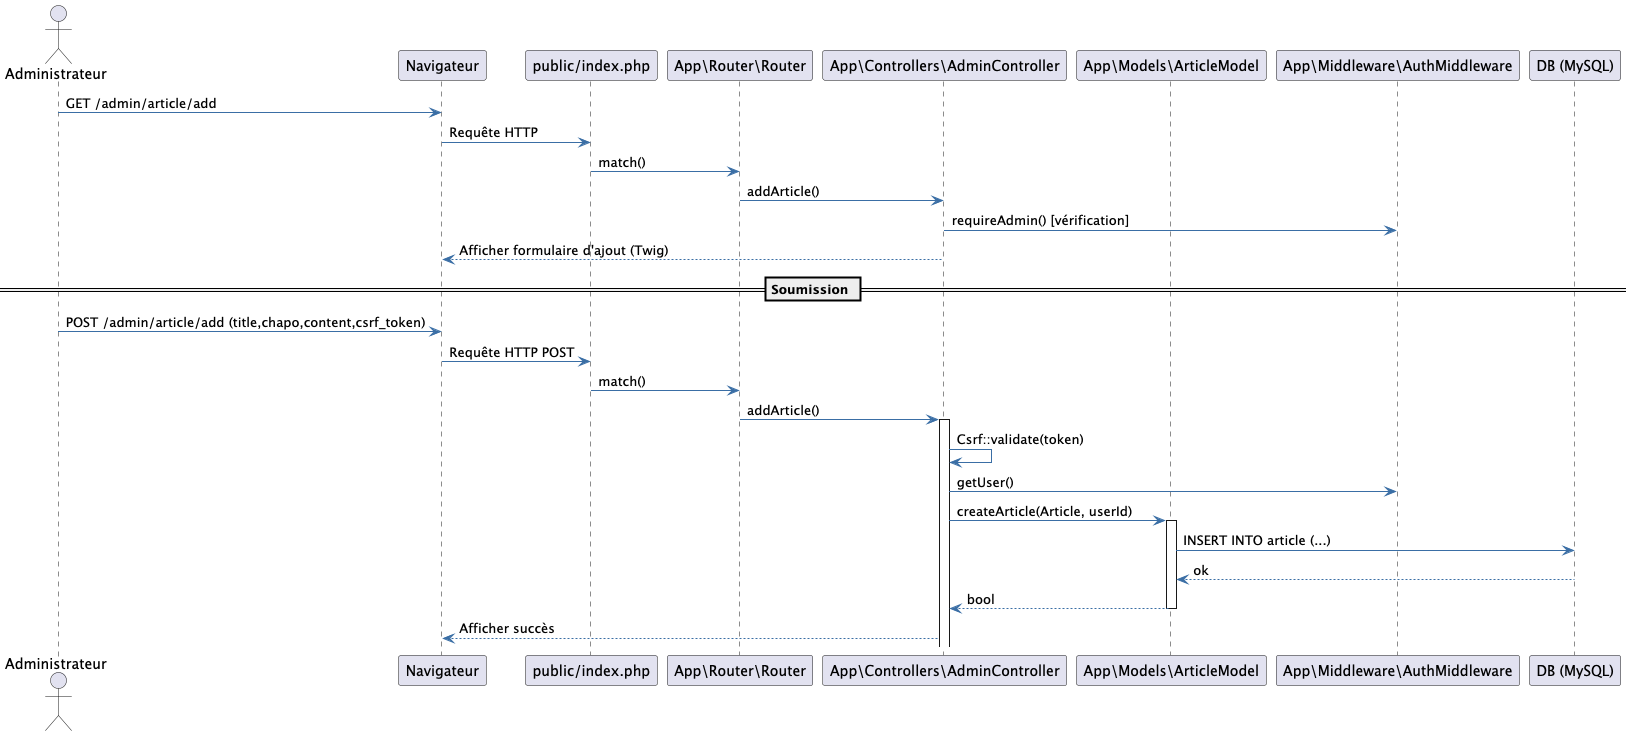

The diagram above was rendered by PlantUML. Its source (embedded in the PNG):
@startuml
' Diagramme de séquence - Admin: Ajouter un article

skinparam shadowing false
skinparam ArrowColor #3A6EA5
skinparam lifelineBorderColor #3A6EA5
skinparam lifelineBackgroundColor #EEF5FF

actor "Administrateur" as A
participant "Navigateur" as Browser
participant "public/index.php" as Front
participant "App\\Router\\Router" as R
participant "App\\Controllers\\AdminController" as C
participant "App\\Models\\ArticleModel" as M
participant "App\\Middleware\\AuthMiddleware" as Auth
participant "DB (MySQL)" as DB

A -> Browser: GET /admin/article/add
Browser -> Front: Requête HTTP
Front -> R: match()
R -> C: addArticle()
C -> Auth: requireAdmin() [vérification]
C --> Browser: Afficher formulaire d'ajout (Twig)

== Soumission ==
A -> Browser: POST /admin/article/add (title,chapo,content,csrf_token)
Browser -> Front: Requête HTTP POST
Front -> R: match()
R -> C: addArticle()
activate C
C -> C: Csrf::validate(token)
C -> Auth: getUser()
C -> M: createArticle(Article, userId)
activate M
M -> DB: INSERT INTO article (...)
DB --> M: ok
M --> C: bool
deactivate M
C --> Browser: Afficher succès

@enduml